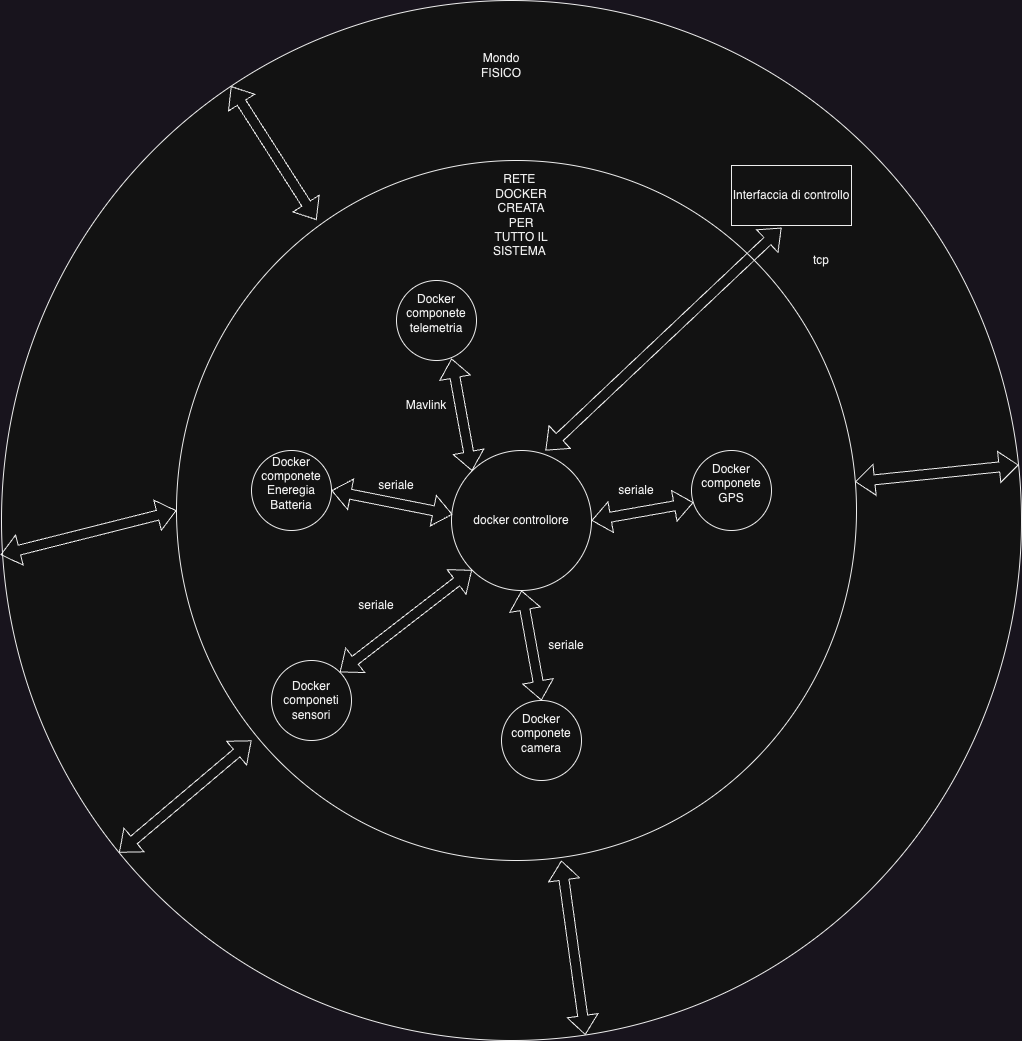

The diagram above was exported from draw.io. Its source (the exported page's mxGraphModel, read from the mxfile embedded in the PNG):
<mxGraphModel dx="2110" dy="2035" grid="1" gridSize="10" guides="1" tooltips="1" connect="1" arrows="1" fold="1" page="1" pageScale="1" pageWidth="827" pageHeight="1169" math="0" shadow="0">
  <root>
    <mxCell id="0" />
    <mxCell id="1" parent="0" />
    <mxCell id="21npvlp5ipLNabNWnf1K-8" value="docker controllore" style="ellipse;whiteSpace=wrap;html=1;aspect=fixed;" parent="1" vertex="1">
      <mxGeometry x="245" y="-220" width="140" height="140" as="geometry" />
    </mxCell>
    <mxCell id="21npvlp5ipLNabNWnf1K-9" value="&lt;div&gt;Docker componete GPS&lt;/div&gt;&lt;div&gt;&lt;br&gt;&lt;/div&gt;" style="ellipse;whiteSpace=wrap;html=1;aspect=fixed;" parent="1" vertex="1">
      <mxGeometry x="485" y="-220" width="80" height="80" as="geometry" />
    </mxCell>
    <mxCell id="21npvlp5ipLNabNWnf1K-10" value="&lt;div&gt;Docker componete camera &lt;br&gt;&lt;/div&gt;&lt;div&gt;&lt;br&gt;&lt;/div&gt;" style="ellipse;whiteSpace=wrap;html=1;aspect=fixed;" parent="1" vertex="1">
      <mxGeometry x="295" y="30" width="80" height="80" as="geometry" />
    </mxCell>
    <mxCell id="21npvlp5ipLNabNWnf1K-11" value="&lt;div&gt;Docker componeti sensori&lt;/div&gt;" style="ellipse;whiteSpace=wrap;html=1;aspect=fixed;" parent="1" vertex="1">
      <mxGeometry x="65" y="-10" width="80" height="80" as="geometry" />
    </mxCell>
    <mxCell id="21npvlp5ipLNabNWnf1K-12" value="&lt;div&gt;Docker componete Eneregia Batteria&lt;br&gt;&lt;/div&gt;&lt;div&gt;&lt;br&gt;&lt;/div&gt;" style="ellipse;whiteSpace=wrap;html=1;aspect=fixed;" parent="1" vertex="1">
      <mxGeometry x="45" y="-220" width="80" height="80" as="geometry" />
    </mxCell>
    <mxCell id="21npvlp5ipLNabNWnf1K-13" value="&lt;div&gt;Docker componete telemetria&lt;br&gt;&lt;/div&gt;&lt;div&gt;&lt;br&gt;&lt;/div&gt;" style="ellipse;whiteSpace=wrap;html=1;aspect=fixed;" parent="1" vertex="1">
      <mxGeometry x="190" y="-390" width="80" height="80" as="geometry" />
    </mxCell>
    <mxCell id="21npvlp5ipLNabNWnf1K-18" value="" style="shape=flexArrow;endArrow=classic;startArrow=classic;html=1;rounded=0;entryX=0.007;entryY=0.457;entryDx=0;entryDy=0;entryPerimeter=0;exitX=1;exitY=0.5;exitDx=0;exitDy=0;" parent="1" source="21npvlp5ipLNabNWnf1K-12" target="21npvlp5ipLNabNWnf1K-8" edge="1">
      <mxGeometry width="100" height="100" relative="1" as="geometry">
        <mxPoint x="125" y="-50" as="sourcePoint" />
        <mxPoint x="225" y="-150" as="targetPoint" />
      </mxGeometry>
    </mxCell>
    <mxCell id="21npvlp5ipLNabNWnf1K-19" value="" style="shape=flexArrow;endArrow=classic;startArrow=classic;html=1;rounded=0;entryX=0;entryY=1;entryDx=0;entryDy=0;exitX=1;exitY=0;exitDx=0;exitDy=0;" parent="1" source="21npvlp5ipLNabNWnf1K-11" target="21npvlp5ipLNabNWnf1K-8" edge="1">
      <mxGeometry width="100" height="100" relative="1" as="geometry">
        <mxPoint x="145" y="-20" as="sourcePoint" />
        <mxPoint x="266" y="4" as="targetPoint" />
      </mxGeometry>
    </mxCell>
    <mxCell id="21npvlp5ipLNabNWnf1K-20" value="" style="shape=flexArrow;endArrow=classic;startArrow=classic;html=1;rounded=0;entryX=0.5;entryY=1;entryDx=0;entryDy=0;exitX=0.5;exitY=0;exitDx=0;exitDy=0;" parent="1" source="21npvlp5ipLNabNWnf1K-10" target="21npvlp5ipLNabNWnf1K-8" edge="1">
      <mxGeometry width="100" height="100" relative="1" as="geometry">
        <mxPoint x="190" y="30" as="sourcePoint" />
        <mxPoint x="323" y="-73" as="targetPoint" />
      </mxGeometry>
    </mxCell>
    <mxCell id="21npvlp5ipLNabNWnf1K-21" value="" style="shape=flexArrow;endArrow=classic;startArrow=classic;html=1;rounded=0;entryX=1;entryY=0.5;entryDx=0;entryDy=0;exitX=0.025;exitY=0.65;exitDx=0;exitDy=0;exitPerimeter=0;" parent="1" source="21npvlp5ipLNabNWnf1K-9" target="21npvlp5ipLNabNWnf1K-8" edge="1">
      <mxGeometry width="100" height="100" relative="1" as="geometry">
        <mxPoint x="500" y="-40" as="sourcePoint" />
        <mxPoint x="480" y="-150" as="targetPoint" />
      </mxGeometry>
    </mxCell>
    <mxCell id="21npvlp5ipLNabNWnf1K-22" value="" style="shape=flexArrow;endArrow=classic;startArrow=classic;html=1;rounded=0;entryX=0;entryY=0;entryDx=0;entryDy=0;exitX=0.688;exitY=0.975;exitDx=0;exitDy=0;exitPerimeter=0;" parent="1" source="21npvlp5ipLNabNWnf1K-13" target="21npvlp5ipLNabNWnf1K-8" edge="1">
      <mxGeometry width="100" height="100" relative="1" as="geometry">
        <mxPoint x="362" y="-280" as="sourcePoint" />
        <mxPoint x="260" y="-262" as="targetPoint" />
      </mxGeometry>
    </mxCell>
    <mxCell id="21npvlp5ipLNabNWnf1K-23" value="seriale" style="text;html=1;strokeColor=none;fillColor=none;align=center;verticalAlign=middle;whiteSpace=wrap;rounded=0;" parent="1" vertex="1">
      <mxGeometry x="160" y="-200" width="60" height="30" as="geometry" />
    </mxCell>
    <mxCell id="21npvlp5ipLNabNWnf1K-24" value="seriale" style="text;html=1;strokeColor=none;fillColor=none;align=center;verticalAlign=middle;whiteSpace=wrap;rounded=0;" parent="1" vertex="1">
      <mxGeometry x="140" y="-80" width="60" height="30" as="geometry" />
    </mxCell>
    <mxCell id="21npvlp5ipLNabNWnf1K-26" value="seriale" style="text;html=1;strokeColor=none;fillColor=none;align=center;verticalAlign=middle;whiteSpace=wrap;rounded=0;" parent="1" vertex="1">
      <mxGeometry x="330" y="-40" width="60" height="30" as="geometry" />
    </mxCell>
    <mxCell id="21npvlp5ipLNabNWnf1K-27" value="seriale" style="text;html=1;strokeColor=none;fillColor=none;align=center;verticalAlign=middle;whiteSpace=wrap;rounded=0;" parent="1" vertex="1">
      <mxGeometry x="400" y="-195" width="60" height="30" as="geometry" />
    </mxCell>
    <mxCell id="21npvlp5ipLNabNWnf1K-28" value="Mavlink" style="text;html=1;strokeColor=none;fillColor=none;align=center;verticalAlign=middle;whiteSpace=wrap;rounded=0;" parent="1" vertex="1">
      <mxGeometry x="190" y="-280" width="60" height="30" as="geometry" />
    </mxCell>
    <mxCell id="21npvlp5ipLNabNWnf1K-29" value="Interfaccia di controllo" style="rounded=0;whiteSpace=wrap;html=1;" parent="1" vertex="1">
      <mxGeometry x="370" y="-400" width="120" height="60" as="geometry" />
    </mxCell>
    <mxCell id="21npvlp5ipLNabNWnf1K-30" value="" style="shape=flexArrow;endArrow=classic;startArrow=classic;html=1;rounded=0;entryX=0.729;entryY=0.043;entryDx=0;entryDy=0;exitX=0.688;exitY=0.975;exitDx=0;exitDy=0;exitPerimeter=0;entryPerimeter=0;" parent="1" target="21npvlp5ipLNabNWnf1K-8" edge="1">
      <mxGeometry width="100" height="100" relative="1" as="geometry">
        <mxPoint x="420" y="-340" as="sourcePoint" />
        <mxPoint x="441" y="-227" as="targetPoint" />
      </mxGeometry>
    </mxCell>
    <mxCell id="21npvlp5ipLNabNWnf1K-32" value="tcp" style="text;html=1;strokeColor=none;fillColor=none;align=center;verticalAlign=middle;whiteSpace=wrap;rounded=0;" parent="1" vertex="1">
      <mxGeometry x="384" y="-290" width="60" height="30" as="geometry" />
    </mxCell>
    <mxCell id="SDjSGLFTbL9fB0OMwiAk-1" value="" style="shape=flexArrow;endArrow=classic;startArrow=classic;html=1;rounded=0;entryX=0;entryY=1;entryDx=0;entryDy=0;exitX=1;exitY=0;exitDx=0;exitDy=0;" edge="1" parent="1">
      <mxGeometry width="100" height="100" relative="1" as="geometry">
        <mxPoint x="-60" y="163" as="sourcePoint" />
        <mxPoint x="73" y="60" as="targetPoint" />
      </mxGeometry>
    </mxCell>
    <mxCell id="SDjSGLFTbL9fB0OMwiAk-24" value="" style="ellipse;whiteSpace=wrap;html=1;" vertex="1" parent="1">
      <mxGeometry x="-270" y="-470" width="1020" height="1040" as="geometry" />
    </mxCell>
    <mxCell id="SDjSGLFTbL9fB0OMwiAk-25" value="&lt;div align=&quot;left&quot;&gt;&lt;br&gt;&lt;/div&gt;" style="ellipse;whiteSpace=wrap;html=1;" vertex="1" parent="1">
      <mxGeometry x="-95" y="-310" width="680" height="700" as="geometry" />
    </mxCell>
    <mxCell id="SDjSGLFTbL9fB0OMwiAk-26" value="docker controllore" style="ellipse;whiteSpace=wrap;html=1;aspect=fixed;" vertex="1" parent="1">
      <mxGeometry x="180" y="-20" width="140" height="140" as="geometry" />
    </mxCell>
    <mxCell id="SDjSGLFTbL9fB0OMwiAk-27" value="&lt;div&gt;Docker componete GPS&lt;/div&gt;&lt;div&gt;&lt;br&gt;&lt;/div&gt;" style="ellipse;whiteSpace=wrap;html=1;aspect=fixed;" vertex="1" parent="1">
      <mxGeometry x="420" y="-20" width="80" height="80" as="geometry" />
    </mxCell>
    <mxCell id="SDjSGLFTbL9fB0OMwiAk-28" value="&lt;div&gt;Docker componete camera &lt;br&gt;&lt;/div&gt;&lt;div&gt;&lt;br&gt;&lt;/div&gt;" style="ellipse;whiteSpace=wrap;html=1;aspect=fixed;" vertex="1" parent="1">
      <mxGeometry x="230" y="230" width="80" height="80" as="geometry" />
    </mxCell>
    <mxCell id="SDjSGLFTbL9fB0OMwiAk-29" value="&lt;div&gt;Docker componeti sensori&lt;/div&gt;" style="ellipse;whiteSpace=wrap;html=1;aspect=fixed;" vertex="1" parent="1">
      <mxGeometry y="190" width="80" height="80" as="geometry" />
    </mxCell>
    <mxCell id="SDjSGLFTbL9fB0OMwiAk-30" value="&lt;div&gt;Docker componete Eneregia Batteria&lt;br&gt;&lt;/div&gt;&lt;div&gt;&lt;br&gt;&lt;/div&gt;" style="ellipse;whiteSpace=wrap;html=1;aspect=fixed;" vertex="1" parent="1">
      <mxGeometry x="-20" y="-20" width="80" height="80" as="geometry" />
    </mxCell>
    <mxCell id="SDjSGLFTbL9fB0OMwiAk-31" value="&lt;div&gt;Docker componete telemetria&lt;br&gt;&lt;/div&gt;&lt;div&gt;&lt;br&gt;&lt;/div&gt;" style="ellipse;whiteSpace=wrap;html=1;aspect=fixed;" vertex="1" parent="1">
      <mxGeometry x="125" y="-190" width="80" height="80" as="geometry" />
    </mxCell>
    <mxCell id="SDjSGLFTbL9fB0OMwiAk-32" value="RETE&amp;nbsp; DOCKER CREATA PER TUTTO IL SISTEMA&amp;nbsp;" style="text;html=1;strokeColor=none;fillColor=none;align=center;verticalAlign=middle;whiteSpace=wrap;rounded=0;" vertex="1" parent="1">
      <mxGeometry x="220" y="-270" width="60" height="30" as="geometry" />
    </mxCell>
    <mxCell id="SDjSGLFTbL9fB0OMwiAk-33" value="" style="shape=flexArrow;endArrow=classic;startArrow=classic;html=1;rounded=0;entryX=0.007;entryY=0.457;entryDx=0;entryDy=0;entryPerimeter=0;exitX=1;exitY=0.5;exitDx=0;exitDy=0;" edge="1" parent="1" source="SDjSGLFTbL9fB0OMwiAk-30" target="SDjSGLFTbL9fB0OMwiAk-26">
      <mxGeometry width="100" height="100" relative="1" as="geometry">
        <mxPoint x="60" y="150" as="sourcePoint" />
        <mxPoint x="160" y="50" as="targetPoint" />
      </mxGeometry>
    </mxCell>
    <mxCell id="SDjSGLFTbL9fB0OMwiAk-34" value="" style="shape=flexArrow;endArrow=classic;startArrow=classic;html=1;rounded=0;entryX=0;entryY=1;entryDx=0;entryDy=0;exitX=1;exitY=0;exitDx=0;exitDy=0;" edge="1" parent="1" source="SDjSGLFTbL9fB0OMwiAk-29" target="SDjSGLFTbL9fB0OMwiAk-26">
      <mxGeometry width="100" height="100" relative="1" as="geometry">
        <mxPoint x="80" y="180" as="sourcePoint" />
        <mxPoint x="201" y="204" as="targetPoint" />
      </mxGeometry>
    </mxCell>
    <mxCell id="SDjSGLFTbL9fB0OMwiAk-35" value="" style="shape=flexArrow;endArrow=classic;startArrow=classic;html=1;rounded=0;entryX=0.5;entryY=1;entryDx=0;entryDy=0;exitX=0.5;exitY=0;exitDx=0;exitDy=0;" edge="1" parent="1" source="SDjSGLFTbL9fB0OMwiAk-28" target="SDjSGLFTbL9fB0OMwiAk-26">
      <mxGeometry width="100" height="100" relative="1" as="geometry">
        <mxPoint x="125" y="230" as="sourcePoint" />
        <mxPoint x="258" y="127" as="targetPoint" />
      </mxGeometry>
    </mxCell>
    <mxCell id="SDjSGLFTbL9fB0OMwiAk-36" value="" style="shape=flexArrow;endArrow=classic;startArrow=classic;html=1;rounded=0;entryX=1;entryY=0.5;entryDx=0;entryDy=0;exitX=0.025;exitY=0.65;exitDx=0;exitDy=0;exitPerimeter=0;" edge="1" parent="1" source="SDjSGLFTbL9fB0OMwiAk-27" target="SDjSGLFTbL9fB0OMwiAk-26">
      <mxGeometry width="100" height="100" relative="1" as="geometry">
        <mxPoint x="435" y="160" as="sourcePoint" />
        <mxPoint x="415" y="50" as="targetPoint" />
      </mxGeometry>
    </mxCell>
    <mxCell id="SDjSGLFTbL9fB0OMwiAk-37" value="" style="shape=flexArrow;endArrow=classic;startArrow=classic;html=1;rounded=0;entryX=0;entryY=0;entryDx=0;entryDy=0;exitX=0.688;exitY=0.975;exitDx=0;exitDy=0;exitPerimeter=0;" edge="1" parent="1" source="SDjSGLFTbL9fB0OMwiAk-31" target="SDjSGLFTbL9fB0OMwiAk-26">
      <mxGeometry width="100" height="100" relative="1" as="geometry">
        <mxPoint x="297" y="-80" as="sourcePoint" />
        <mxPoint x="195" y="-62" as="targetPoint" />
      </mxGeometry>
    </mxCell>
    <mxCell id="SDjSGLFTbL9fB0OMwiAk-38" value="seriale" style="text;html=1;strokeColor=none;fillColor=none;align=center;verticalAlign=middle;whiteSpace=wrap;rounded=0;" vertex="1" parent="1">
      <mxGeometry x="95" width="60" height="30" as="geometry" />
    </mxCell>
    <mxCell id="SDjSGLFTbL9fB0OMwiAk-39" value="seriale" style="text;html=1;strokeColor=none;fillColor=none;align=center;verticalAlign=middle;whiteSpace=wrap;rounded=0;" vertex="1" parent="1">
      <mxGeometry x="75" y="120" width="60" height="30" as="geometry" />
    </mxCell>
    <mxCell id="SDjSGLFTbL9fB0OMwiAk-40" value="seriale" style="text;html=1;strokeColor=none;fillColor=none;align=center;verticalAlign=middle;whiteSpace=wrap;rounded=0;" vertex="1" parent="1">
      <mxGeometry x="265" y="160" width="60" height="30" as="geometry" />
    </mxCell>
    <mxCell id="SDjSGLFTbL9fB0OMwiAk-41" value="seriale" style="text;html=1;strokeColor=none;fillColor=none;align=center;verticalAlign=middle;whiteSpace=wrap;rounded=0;" vertex="1" parent="1">
      <mxGeometry x="335" y="5" width="60" height="30" as="geometry" />
    </mxCell>
    <mxCell id="SDjSGLFTbL9fB0OMwiAk-42" value="Mavlink" style="text;html=1;strokeColor=none;fillColor=none;align=center;verticalAlign=middle;whiteSpace=wrap;rounded=0;" vertex="1" parent="1">
      <mxGeometry x="125" y="-80" width="60" height="30" as="geometry" />
    </mxCell>
    <mxCell id="SDjSGLFTbL9fB0OMwiAk-43" value="Interfaccia di controllo" style="rounded=0;whiteSpace=wrap;html=1;" vertex="1" parent="1">
      <mxGeometry x="460" y="-305" width="120" height="60" as="geometry" />
    </mxCell>
    <mxCell id="SDjSGLFTbL9fB0OMwiAk-44" value="" style="shape=flexArrow;endArrow=classic;startArrow=classic;html=1;rounded=0;exitX=0.688;exitY=0.975;exitDx=0;exitDy=0;exitPerimeter=0;entryX=0.417;entryY=1.037;entryDx=0;entryDy=0;entryPerimeter=0;" edge="1" parent="1" target="SDjSGLFTbL9fB0OMwiAk-43">
      <mxGeometry width="100" height="100" relative="1" as="geometry">
        <mxPoint x="273.96" y="-20" as="sourcePoint" />
        <mxPoint x="345.00424890198514" y="-136.254225475976" as="targetPoint" />
      </mxGeometry>
    </mxCell>
    <mxCell id="SDjSGLFTbL9fB0OMwiAk-45" value="tcp" style="text;html=1;strokeColor=none;fillColor=none;align=center;verticalAlign=middle;whiteSpace=wrap;rounded=0;" vertex="1" parent="1">
      <mxGeometry x="520" y="-225" width="60" height="30" as="geometry" />
    </mxCell>
    <mxCell id="SDjSGLFTbL9fB0OMwiAk-46" value="" style="shape=flexArrow;endArrow=classic;startArrow=classic;html=1;rounded=0;entryX=0;entryY=1;entryDx=0;entryDy=0;" edge="1" parent="1" source="SDjSGLFTbL9fB0OMwiAk-24">
      <mxGeometry width="100" height="100" relative="1" as="geometry">
        <mxPoint x="-90" y="320" as="sourcePoint" />
        <mxPoint x="-20" y="270" as="targetPoint" />
      </mxGeometry>
    </mxCell>
    <mxCell id="SDjSGLFTbL9fB0OMwiAk-47" value="Mondo FISICO" style="text;html=1;strokeColor=none;fillColor=none;align=center;verticalAlign=middle;whiteSpace=wrap;rounded=0;" vertex="1" parent="1">
      <mxGeometry x="200" y="-420" width="60" height="30" as="geometry" />
    </mxCell>
    <mxCell id="SDjSGLFTbL9fB0OMwiAk-48" value="" style="shape=flexArrow;endArrow=classic;startArrow=classic;html=1;rounded=0;entryX=0;entryY=0.5;entryDx=0;entryDy=0;exitX=-0.001;exitY=0.533;exitDx=0;exitDy=0;exitPerimeter=0;" edge="1" parent="1" source="SDjSGLFTbL9fB0OMwiAk-24" target="SDjSGLFTbL9fB0OMwiAk-25">
      <mxGeometry width="100" height="100" relative="1" as="geometry">
        <mxPoint x="-160" y="70" as="sourcePoint" />
        <mxPoint x="-120" y="45" as="targetPoint" />
      </mxGeometry>
    </mxCell>
    <mxCell id="SDjSGLFTbL9fB0OMwiAk-49" value="" style="shape=flexArrow;endArrow=classic;startArrow=classic;html=1;rounded=0;entryX=0.206;entryY=0.085;entryDx=0;entryDy=0;entryPerimeter=0;" edge="1" parent="1" source="SDjSGLFTbL9fB0OMwiAk-24" target="SDjSGLFTbL9fB0OMwiAk-25">
      <mxGeometry width="100" height="100" relative="1" as="geometry">
        <mxPoint x="-30" y="-230" as="sourcePoint" />
        <mxPoint x="35" y="-260" as="targetPoint" />
      </mxGeometry>
    </mxCell>
    <mxCell id="SDjSGLFTbL9fB0OMwiAk-50" value="" style="shape=flexArrow;endArrow=classic;startArrow=classic;html=1;rounded=0;exitX=0.998;exitY=0.459;exitDx=0;exitDy=0;exitPerimeter=0;" edge="1" parent="1" source="SDjSGLFTbL9fB0OMwiAk-25" target="SDjSGLFTbL9fB0OMwiAk-24">
      <mxGeometry width="100" height="100" relative="1" as="geometry">
        <mxPoint x="640" y="-63" as="sourcePoint" />
        <mxPoint x="725" y="70" as="targetPoint" />
      </mxGeometry>
    </mxCell>
    <mxCell id="SDjSGLFTbL9fB0OMwiAk-52" value="" style="shape=flexArrow;endArrow=classic;startArrow=classic;html=1;rounded=0;exitX=0.566;exitY=1;exitDx=0;exitDy=0;exitPerimeter=0;" edge="1" parent="1" source="SDjSGLFTbL9fB0OMwiAk-25" target="SDjSGLFTbL9fB0OMwiAk-24">
      <mxGeometry width="100" height="100" relative="1" as="geometry">
        <mxPoint x="295" y="497" as="sourcePoint" />
        <mxPoint x="458" y="480" as="targetPoint" />
      </mxGeometry>
    </mxCell>
  </root>
</mxGraphModel>